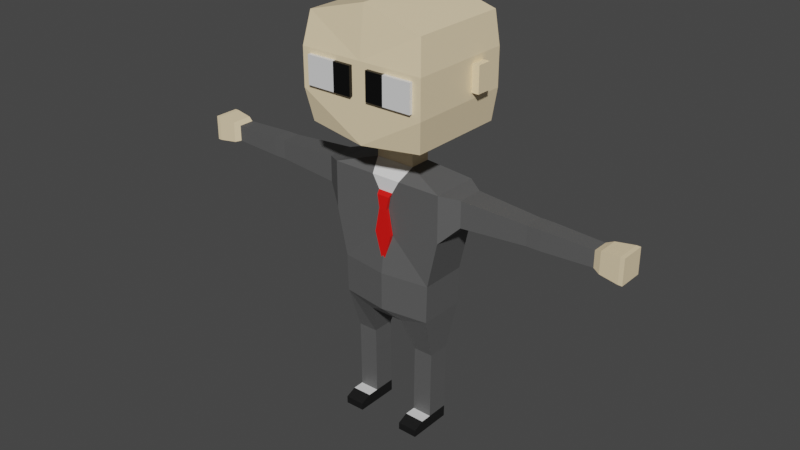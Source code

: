 # Source: businessManners.blend  (saved by Blender 2.92.15; exported with 4.5.12 LTS)
import bpy
from mathutils import Matrix  # noqa: F401  (used for matrix-valued properties, if any)

bpy.ops.wm.read_factory_settings(use_empty=True)
scene = bpy.context.scene
scene.name = 'Scene'

# ---- collections
col_collection = bpy.data.collections.new('Collection'); scene.collection.children.link(col_collection)

# ---- images (referenced by path relative to the original .blend; pixels are not part of the script)
import os
ASSET_DIR = os.environ.get("B2B_ASSET_DIR", "")  # directory of the original .blend (textures are referenced by path, not embedded)
HERE = os.path.dirname(os.path.abspath(__file__))  # packed textures are extracted next to this script under _unpacked/

def load_image(name, relpath, width, height, colorspace="sRGB"):
    """Load a texture the original file referenced (path relative to the .blend, or extracted next to this script)."""
    p = next((c for c in (os.path.join(HERE, relpath), os.path.join(ASSET_DIR, relpath)) if relpath and os.path.exists(c)), "")
    if p:
        img = bpy.data.images.load(p, check_existing=True)
        img.name = name
    else:  # same state as the original file: an image datablock whose file is absent (Cycles renders it pink)
        img = bpy.data.images.new(name, width, height)
        img.source = "FILE"
        img.filepath = "//" + (relpath or name)
    img.colorspace_settings.name = colorspace
    return img
img_v_dgozgn_png = load_image('V_DgoZGn.png', 'V_DgoZGn.png', 1024, 1024, 'sRGB')
img_ggnuw75t_png = load_image('gGnuw75t.png', 'gGnuw75t.png', 1024, 1024, 'sRGB')

# ---- materials (node trees are filled in below, after node groups)
mat_material = bpy.data.materials.new('Material')
mat_material.alpha_threshold = 0.0
mat_material.use_transparent_shadow = False
mat_material.line_color = (0.0, 0.0, 0.0, 1.0)
mat_material_002 = bpy.data.materials.new('Material.002')
mat_material_002.use_transparent_shadow = False
mat_material_003 = bpy.data.materials.new('Material.003')
mat_material_003.use_transparent_shadow = False
mat_material_004 = bpy.data.materials.new('Material.004')
mat_material_004.use_transparent_shadow = False
mat_material_005 = bpy.data.materials.new('Material.005')
mat_material_005.use_transparent_shadow = False
mat_material_006 = bpy.data.materials.new('Material.006')
mat_material_006.use_transparent_shadow = False
mat_material_001 = bpy.data.materials.new('Material.001')
mat_material_001.use_transparent_shadow = False

# ---- material node trees
mat_material.use_nodes = True; mat_material.node_tree.nodes.clear()
_N = mat_material.node_tree.nodes; _L = mat_material.node_tree.links
n0 = _N.new('ShaderNodeOutputMaterial'); n0.name = 'Material Output'; n0.location = (300, 300)
n1 = _N.new('ShaderNodeTexImage'); n1.name = 'Image Texture'; n1.location = (-825, 165)
n1.image = img_v_dgozgn_png
n2 = _N.new('ShaderNodeTexImage'); n2.name = 'Image Texture.001'; n2.location = (-361, 166)
n2.image = img_ggnuw75t_png
n3 = _N.new('ShaderNodeBsdfPrincipled'); n3.name = 'Principled BSDF'; n3.location = (10, 300)
n3.distribution = 'GGX'
n3.subsurface_method = 'BURLEY'
n3.inputs[2].default_value = 0.4
n3.inputs[3].default_value = 1.45
n3.inputs[27].default_value = (0.0, 0.0, 0.0, 1.0)
n3.inputs[28].default_value = 1.0
_L.new(n3.outputs[0], n0.inputs[0])
n0.is_active_output = True
mat_material_002.use_nodes = True; mat_material_002.node_tree.nodes.clear()
_N = mat_material_002.node_tree.nodes; _L = mat_material_002.node_tree.links
n0 = _N.new('ShaderNodeBsdfPrincipled'); n0.name = 'Principled BSDF'; n0.location = (10, 300)
n0.distribution = 'GGX'
n0.subsurface_method = 'BURLEY'
n0.inputs[0].default_value = (0.0, 0.0, 0.0, 1.0)
n0.inputs[3].default_value = 1.45
n0.inputs[27].default_value = (0.0, 0.0, 0.0, 1.0)
n0.inputs[28].default_value = 1.0
n1 = _N.new('ShaderNodeOutputMaterial'); n1.name = 'Material Output'; n1.location = (300, 300)
_L.new(n0.outputs[0], n1.inputs[0])
n1.is_active_output = True
mat_material_003.use_nodes = True; mat_material_003.node_tree.nodes.clear()
_N = mat_material_003.node_tree.nodes; _L = mat_material_003.node_tree.links
n0 = _N.new('ShaderNodeBsdfPrincipled'); n0.name = 'Principled BSDF'; n0.location = (10, 300)
n0.distribution = 'GGX'
n0.subsurface_method = 'BURLEY'
n0.inputs[0].default_value = (0.9114, 0.7342, 0.4684, 1.0)
n0.inputs[3].default_value = 1.45
n0.inputs[27].default_value = (0.0, 0.0, 0.0, 1.0)
n0.inputs[28].default_value = 1.0
n1 = _N.new('ShaderNodeOutputMaterial'); n1.name = 'Material Output'; n1.location = (300, 300)
_L.new(n0.outputs[0], n1.inputs[0])
n1.is_active_output = True
mat_material_004.use_nodes = True; mat_material_004.node_tree.nodes.clear()
_N = mat_material_004.node_tree.nodes; _L = mat_material_004.node_tree.links
n0 = _N.new('ShaderNodeBsdfPrincipled'); n0.name = 'Principled BSDF'; n0.location = (10, 300)
n0.distribution = 'GGX'
n0.subsurface_method = 'BURLEY'
n0.inputs[3].default_value = 1.45
n0.inputs[27].default_value = (0.0, 0.0, 0.0, 1.0)
n0.inputs[28].default_value = 1.0
n1 = _N.new('ShaderNodeOutputMaterial'); n1.name = 'Material Output'; n1.location = (300, 300)
_L.new(n0.outputs[0], n1.inputs[0])
n1.is_active_output = True
mat_material_005.use_nodes = True; mat_material_005.node_tree.nodes.clear()
_N = mat_material_005.node_tree.nodes; _L = mat_material_005.node_tree.links
n0 = _N.new('ShaderNodeBsdfPrincipled'); n0.name = 'Principled BSDF'; n0.location = (10, 300)
n0.distribution = 'GGX'
n0.subsurface_method = 'BURLEY'
n0.inputs[0].default_value = (0.1025, 0.1025, 0.1025, 1.0)
n0.inputs[3].default_value = 1.45
n0.inputs[27].default_value = (0.0, 0.0, 0.0, 1.0)
n0.inputs[28].default_value = 1.0
n1 = _N.new('ShaderNodeOutputMaterial'); n1.name = 'Material Output'; n1.location = (300, 300)
_L.new(n0.outputs[0], n1.inputs[0])
n1.is_active_output = True
mat_material_006.use_nodes = True; mat_material_006.node_tree.nodes.clear()
_N = mat_material_006.node_tree.nodes; _L = mat_material_006.node_tree.links
n0 = _N.new('ShaderNodeBsdfPrincipled'); n0.name = 'Principled BSDF'; n0.location = (10, 300)
n0.distribution = 'GGX'
n0.subsurface_method = 'BURLEY'
n0.inputs[0].default_value = (0.007194, 0.007194, 0.007194, 1.0)
n0.inputs[3].default_value = 1.45
n0.inputs[27].default_value = (0.0, 0.0, 0.0, 1.0)
n0.inputs[28].default_value = 1.0
n1 = _N.new('ShaderNodeOutputMaterial'); n1.name = 'Material Output'; n1.location = (300, 300)
_L.new(n0.outputs[0], n1.inputs[0])
n1.is_active_output = True
mat_material_001.use_nodes = True; mat_material_001.node_tree.nodes.clear()
_N = mat_material_001.node_tree.nodes; _L = mat_material_001.node_tree.links
n0 = _N.new('ShaderNodeBsdfPrincipled'); n0.name = 'Principled BSDF'; n0.location = (10, 300)
n0.distribution = 'GGX'
n0.subsurface_method = 'BURLEY'
n0.inputs[0].default_value = (0.8, 0.006106, 0.003758, 1.0)
n0.inputs[3].default_value = 1.45
n0.inputs[27].default_value = (0.0, 0.0, 0.0, 1.0)
n0.inputs[28].default_value = 1.0
n1 = _N.new('ShaderNodeOutputMaterial'); n1.name = 'Material Output'; n1.location = (300, 300)
_L.new(n0.outputs[0], n1.inputs[0])
n1.is_active_output = True

# ---- world
world_world = bpy.data.worlds.new('World'); scene.world = world_world
world_world.use_nodes = True; world_world.node_tree.nodes.clear()
_N = world_world.node_tree.nodes; _L = world_world.node_tree.links
n0 = _N.new('ShaderNodeOutputWorld'); n0.name = 'World Output'; n0.location = (300, 300)
n1 = _N.new('ShaderNodeBackground'); n1.name = 'Background'; n1.location = (10, 300)
n1.inputs[0].default_value = (0.05088, 0.05088, 0.05088, 1.0)
_L.new(n1.outputs[0], n0.inputs[0])
n0.is_active_output = True
world_world.color = (0.05088, 0.05088, 0.05088)
world_world.use_sun_shadow = False
world_world.sun_shadow_jitter_overblur = 0.0

# ---- meshes
me_cube = bpy.data.meshes.new('Cube')
me_cube.from_pydata([(0.2005, 0.08148, 0.8814), (0.05988, 0.08148, 0.3994), (0.2005, -0.08148, 0.8814), (0.05988, -0.08148, 0.3994), (0.0, 0.08148, 0.3994), (0.0, -0.08148, 0.8814), (0.0, -0.08148, 0.3994), (0.0, 0.1003, 0.8814), (0.2005, 0.08148, 0.7208), (0.1649, 0.08148, 0.5601), (0.2005, -0.08148, 0.7208), (0.1649, -0.08148, 0.5601), (0.0, -0.08148, 0.7208), (0.0, -0.1046, 0.5601), (0.0, 0.08148, 0.7208), (0.0, 0.08148, 0.5601), (0.1621, 0.08148, 0.4297), (0.1621, -0.08148, 0.4297), (0.0, -0.1046, 0.4297), (0.0, 0.08148, 0.4297), (0.1522, 0.03867, 0.2817), (0.08395, 0.03867, 0.2823), (0.1522, -0.03867, 0.2817), (0.08395, -0.03867, 0.2823), (0.1509, 0.03867, 0.2162), (0.08259, 0.03867, 0.2169), (0.1509, -0.03867, 0.2162), (0.08259, -0.03867, 0.2169), (0.1506, 0.03867, 0.1901), (0.08235, 0.03867, 0.1907), (0.1506, -0.03867, 0.1901), (0.08235, -0.03867, 0.1907), (0.1504, 0.03867, 0.162), (0.08208, 0.03867, 0.1627), (0.1504, -0.03867, 0.162), (0.08208, -0.03867, 0.1627), (0.1495, 0.03867, 0.04204), (0.08117, 0.03867, 0.04268), (0.1495, -0.03867, 0.04204), (0.08117, -0.03867, 0.04268), (0.1491, 0.03867, 0.001099), (0.08079, 0.03867, 0.001741), (0.1491, -0.03867, 0.001099), (0.08079, -0.03867, 0.001741), (0.1495, -0.07874, 0.04204), (0.08117, -0.07874, 0.04268), (0.1491, -0.07874, 0.001099), (0.08079, -0.07874, 0.001741), (0.1495, -0.1159, 0.02611), (0.08117, -0.1159, 0.02675), (0.1491, -0.1159, 0.001099), (0.08079, -0.1159, 0.001741), (0.2584, 0.04559, 0.8704), (0.2584, -0.04559, 0.8704), (0.2584, 0.04559, 0.7804), (0.2584, -0.04559, 0.7804), (0.4823, 0.0334, 0.8583), (0.4823, -0.0334, 0.8583), (0.4823, 0.0334, 0.7925), (0.4823, -0.0334, 0.7925), (0.5069, 0.0334, 0.8583), (0.5069, -0.0334, 0.8583), (0.5069, 0.0334, 0.7925), (0.5069, -0.0334, 0.7925), (0.5271, 0.0334, 0.8583), (0.5271, -0.0334, 0.8583), (0.5271, 0.0334, 0.7925), (0.5271, -0.0334, 0.7925), (0.6991, 0.02784, 0.8529), (0.6991, -0.02784, 0.8529), (0.6991, 0.02784, 0.7979), (0.6991, -0.02784, 0.7979), (0.722, 0.03634, 0.8612), (0.722, -0.03634, 0.8612), (0.722, 0.03634, 0.7896), (0.722, -0.03634, 0.7896), (0.7846, 0.0432, 0.868), (0.7846, -0.0432, 0.868), (0.7846, 0.0432, 0.7828), (0.7846, -0.0432, 0.7828), (0.06823, 0.03667, 0.9205), (0.06823, -0.03667, 0.9205), (0.0, 0.03667, 0.9205), (0.0, -0.03667, 0.9205), (0.06823, 0.03667, 0.9789), (0.06823, -0.03667, 0.9789), (0.0, 0.03667, 0.9789), (0.0, -0.03667, 0.9789), (0.2037, 0.1704, 1.042), (0.2037, -0.1704, 1.042), (0.0, 0.1704, 1.042), (0.0, -0.1901, 1.022), (0.2037, 0.1704, 1.386), (0.2037, -0.1704, 1.386), (0.0, 0.1744, 1.441), (0.0, -0.1704, 1.442), (0.0, 0.1744, 1.15), (0.0, 0.1744, 1.278), (0.2199, -0.1901, 1.15), (0.2199, -0.1901, 1.278), (0.0, -0.1901, 1.278), (0.0, -0.1901, 1.15), (0.2199, 0.1744, 1.15), (0.2199, 0.1744, 1.278), (0.7986, 0.0432, 0.868), (0.7986, -0.0432, 0.868), (0.7986, 0.0432, 0.7828), (0.7986, -0.0432, 0.7828), (0.2199, 0.04268, 1.17), (0.2199, 0.04268, 1.258), (0.2199, 0.09311, 1.17), (0.2199, 0.09311, 1.258), (0.2447, 0.04268, 1.17), (0.2447, 0.04268, 1.258), (0.2447, 0.09311, 1.17), (0.2447, 0.09311, 1.258), (0.1903, -0.1901, 1.167), (0.1903, -0.1901, 1.261), (0.02962, -0.1901, 1.261), (0.02962, -0.1901, 1.167), (0.09196, -0.1901, 1.167), (0.09196, -0.1901, 1.261), (0.1903, -0.2016, 1.167), (0.1903, -0.2016, 1.261), (0.02962, -0.2016, 1.167), (0.02962, -0.2016, 1.261), (0.09196, -0.2016, 1.167), (0.09196, -0.2016, 1.261), (0.05104, -0.08148, 0.8814), (0.0, -0.08148, 0.7921)], [], [(4, 1, 3, 6), (0, 2, 53, 52), (14, 7, 0, 8), (0, 7, 82, 80), (10, 2, 128, 129, 12), (17, 11, 13, 18), (11, 10, 12, 13), (19, 15, 9, 16), (15, 14, 8, 9), (16, 9, 11, 17), (9, 8, 10, 11), (1, 16, 20, 21), (4, 19, 16, 1), (3, 17, 18, 6), (23, 21, 25, 27), (3, 1, 21, 23), (17, 3, 23, 22), (16, 17, 22, 20), (24, 26, 30, 28), (21, 20, 24, 25), (20, 22, 26, 24), (22, 23, 27, 26), (30, 31, 35, 34), (26, 27, 31, 30), (27, 25, 29, 31), (25, 24, 28, 29), (35, 33, 37, 39), (31, 29, 33, 35), (29, 28, 32, 33), (28, 30, 34, 32), (36, 38, 42, 40), (33, 32, 36, 37), (32, 34, 38, 36), (34, 35, 39, 38), (41, 40, 42, 43), (39, 43, 47, 45), (39, 37, 41, 43), (37, 36, 40, 41), (46, 44, 48, 50), (38, 39, 45, 44), (42, 38, 44, 46), (43, 42, 46, 47), (48, 49, 51, 50), (44, 45, 49, 48), (45, 47, 51, 49), (47, 46, 50, 51), (53, 55, 59, 57), (2, 10, 55, 53), (10, 8, 54, 55), (8, 0, 52, 54), (56, 57, 61, 60), (52, 53, 57, 56), (55, 54, 58, 59), (54, 52, 56, 58), (63, 62, 66, 67), (59, 58, 62, 63), (58, 56, 60, 62), (57, 59, 63, 61), (65, 67, 71, 69), (62, 60, 64, 66), (61, 63, 67, 65), (60, 61, 65, 64), (71, 70, 74, 75), (64, 65, 69, 68), (67, 66, 70, 71), (66, 64, 68, 70), (74, 72, 76, 78), (70, 68, 72, 74), (69, 71, 75, 73), (68, 69, 73, 72), (77, 79, 107, 105), (73, 75, 79, 77), (72, 73, 77, 76), (75, 74, 78, 79), (80, 82, 86, 84), (2, 0, 80, 81), (5, 128, 81, 83), (84, 86, 90, 88), (83, 81, 85, 87), (81, 80, 84, 85), (100, 99, 93, 95), (85, 84, 88, 89), (87, 85, 89, 91), (92, 94, 95, 93), (99, 103, 92, 93), (103, 97, 94, 92), (88, 90, 96, 102), (102, 96, 97, 103), (89, 88, 102, 98), (98, 102, 103, 99), (91, 89, 98, 101), (101, 98, 99, 100), (106, 104, 105, 107), (76, 77, 105, 104), (79, 78, 106, 107), (78, 76, 104, 106), (108, 109, 111, 110), (112, 114, 115, 113), (108, 110, 114, 112), (109, 108, 112, 113), (111, 109, 113, 115), (110, 111, 115, 114), (120, 121, 117, 116), (119, 118, 121, 120), (126, 122, 123, 127), (124, 126, 127, 125), (118, 119, 124, 125), (120, 116, 122, 126), (119, 120, 126, 124), (116, 117, 123, 122), (117, 121, 127, 123), (121, 118, 125, 127), (81, 128, 2), (129, 128, 5)])
me_cube.polygons.foreach_set('material_index', [0, 4, 4, 4, 4, 4, 4, 4, 4, 4, 4, 4, 4, 4, 4, 4, 4, 4, 4, 4, 4, 4, 4, 4, 4, 4, 4, 4, 4, 4, 5, 4, 4, 4, 5, 5, 5, 5, 5, 0, 5, 5, 5, 5, 5, 5, 4, 4, 4, 4, 4, 4, 4, 4, 4, 4, 4, 4, 4, 4, 4, 4, 2, 4, 4, 4, 2, 2, 2, 2, 2, 2, 2, 2, 2, 4, 0, 2, 2, 2, 2, 2, 2, 2, 2, 2, 2, 2, 2, 2, 2, 2, 2, 2, 2, 2, 2, 2, 2, 2, 2, 2, 2, 2, 3, 1, 1, 3, 1, 3, 3, 1, 4, 0])
_uv = me_cube.uv_layers.new(name='UVMap')
_uv.uv.foreach_set('vector', [0.8318, 0.9417, 0.8318, 0.9417, 0.8318, 0.9417, 0.8318, 0.9417, 0.8105, 0.9336, 0.8105, 0.9336, 0.8105, 0.9336, 0.8105, 0.9336, 0.8105, 0.9336, 0.8105, 0.9336, 0.8105, 0.9336, 0.8105, 0.9336, 0.8105, 0.9336, 0.8105, 0.9336, 0.8105, 0.9336, 0.8105, 0.9336, 0.8105, 0.9336, 0.8105, 0.9336, 0.8105, 0.9336, 0.8105, 0.9336, 0.8105, 0.9336, 0.8105, 0.9336, 0.8105, 0.9336, 0.8105, 0.9336, 0.8105, 0.9336, 0.8105, 0.9336, 0.8105, 0.9336, 0.8105, 0.9336, 0.8105, 0.9336, 0.8105, 0.9336, 0.8105, 0.9336, 0.8105, 0.9336, 0.8105, 0.9336, 0.8105, 0.9336, 0.8105, 0.9336, 0.8105, 0.9336, 0.8105, 0.9336, 0.8105, 0.9336, 0.8105, 0.9336, 0.8105, 0.9336, 0.8105, 0.9336, 0.8105, 0.9336, 0.8105, 0.9336, 0.8105, 0.9336, 0.8105, 0.9336, 0.8318, 0.9417, 0.8318, 0.9417, 0.8318, 0.9417, 0.8318, 0.9417, 0.8318, 0.9417, 0.8318, 0.9417, 0.8318, 0.9417, 0.8318, 0.9417, 0.8318, 0.9417, 0.8318, 0.9417, 0.8318, 0.9417, 0.8318, 0.9417, 0.8318, 0.9417, 0.8318, 0.9417, 0.8318, 0.9417, 0.8318, 0.9417, 0.8318, 0.9417, 0.8318, 0.9417, 0.8318, 0.9417, 0.8318, 0.9417, 0.8318, 0.9417, 0.8318, 0.9417, 0.8318, 0.9417, 0.8318, 0.9417, 0.8318, 0.9417, 0.8318, 0.9417, 0.8318, 0.9417, 0.8318, 0.9417, 0.8318, 0.9417, 0.8318, 0.9417, 0.8318, 0.9417, 0.8318, 0.9417, 0.8318, 0.9417, 0.8318, 0.9417, 0.8318, 0.9417, 0.8318, 0.9417, 0.8318, 0.9417, 0.8318, 0.9417, 0.8318, 0.9417, 0.8318, 0.9417, 0.8318, 0.9417, 0.8318, 0.9417, 0.8318, 0.9417, 0.8318, 0.9417, 0.8318, 0.9417, 0.8318, 0.9417, 0.8318, 0.9417, 0.8318, 0.9417, 0.8318, 0.9417, 0.8318, 0.9417, 0.8318, 0.9417, 0.8318, 0.9417, 0.8318, 0.9417, 0.8318, 0.9417, 0.8318, 0.9417, 0.8318, 0.9417, 0.8318, 0.9417, 0.8318, 0.9417, 0.8318, 0.9417, 0.8318, 0.9417, 0.8318, 0.9417, 0.8318, 0.9417, 0.8318, 0.9417, 0.8318, 0.9417, 0.8318, 0.9417, 0.8318, 0.9417, 0.8318, 0.9417, 0.8318, 0.9417, 0.8318, 0.9417, 0.8318, 0.9417, 0.8318, 0.9417, 0.8318, 0.9417, 0.8318, 0.9417, 0.8318, 0.9417, 0.8318, 0.9417, 0.8318, 0.9417, 0.457, 0.01758, 0.457, 0.01758, 0.457, 0.01758, 0.457, 0.01758, 0.8318, 0.9417, 0.8318, 0.9417, 0.8318, 0.9417, 0.8318, 0.9417, 0.8318, 0.9417, 0.8318, 0.9417, 0.8318, 0.9417, 0.8318, 0.9417, 0.8318, 0.9417, 0.8318, 0.9417, 0.8318, 0.9417, 0.8318, 0.9417, 0.457, 0.01758, 0.457, 0.01758, 0.457, 0.01758, 0.457, 0.01758, 0.457, 0.01758, 0.457, 0.01758, 0.457, 0.01758, 0.457, 0.01758, 0.457, 0.01758, 0.457, 0.01758, 0.457, 0.01758, 0.457, 0.01758, 0.457, 0.01758, 0.457, 0.01758, 0.457, 0.01758, 0.457, 0.01758, 0.457, 0.01758, 0.457, 0.01758, 0.457, 0.01758, 0.457, 0.01758, 0.4805, 0.0625, 0.4805, 0.0625, 0.4805, 0.0625, 0.4805, 0.0625, 0.457, 0.01758, 0.457, 0.01758, 0.457, 0.01758, 0.457, 0.01758, 0.457, 0.01758, 0.457, 0.01758, 0.457, 0.01758, 0.457, 0.01758, 0.457, 0.01758, 0.457, 0.01758, 0.457, 0.01758, 0.457, 0.01758, 0.457, 0.01758, 0.457, 0.01758, 0.457, 0.01758, 0.457, 0.01758, 0.457, 0.01758, 0.457, 0.01758, 0.457, 0.01758, 0.457, 0.01758, 0.457, 0.01758, 0.457, 0.01758, 0.457, 0.01758, 0.457, 0.01758, 0.8105, 0.9336, 0.8105, 0.9336, 0.8105, 0.9336, 0.8105, 0.9336, 0.8105, 0.9336, 0.8105, 0.9336, 0.8105, 0.9336, 0.8105, 0.9336, 0.8586, 0.9452, 0.8586, 0.9452, 0.8586, 0.9452, 0.8586, 0.9452, 0.8105, 0.9336, 0.8105, 0.9336, 0.8105, 0.9336, 0.8105, 0.9336, 0.8105, 0.9336, 0.8105, 0.9336, 0.8105, 0.9336, 0.8105, 0.9336, 0.8105, 0.9336, 0.8105, 0.9336, 0.8105, 0.9336, 0.8105, 0.9336, 0.8105, 0.9336, 0.8105, 0.9336, 0.8105, 0.9336, 0.8105, 0.9336, 0.8105, 0.9336, 0.8105, 0.9336, 0.8105, 0.9336, 0.8105, 0.9336, 0.8105, 0.9336, 0.8105, 0.9336, 0.8105, 0.9336, 0.8105, 0.9336, 0.8105, 0.9336, 0.8105, 0.9336, 0.8105, 0.9336, 0.8105, 0.9336, 0.8105, 0.9336, 0.8105, 0.9336, 0.8105, 0.9336, 0.8105, 0.9336, 0.8105, 0.9336, 0.8105, 0.9336, 0.8105, 0.9336, 0.8105, 0.9336, 0.8105, 0.9336, 0.8105, 0.9336, 0.8105, 0.9336, 0.8105, 0.9336, 0.8105, 0.9336, 0.8105, 0.9336, 0.8105, 0.9336, 0.8105, 0.9336, 0.8105, 0.9336, 0.8105, 0.9336, 0.8105, 0.9336, 0.8105, 0.9336, 0.8105, 0.9336, 0.8105, 0.9336, 0.8105, 0.9336, 0.8105, 0.9336, 0.5996, 0.0957, 0.5996, 0.0957, 0.5996, 0.0957, 0.5996, 0.0957, 0.8105, 0.9336, 0.8105, 0.9336, 0.8105, 0.9336, 0.8105, 0.9336, 0.8105, 0.9336, 0.8105, 0.9336, 0.8105, 0.9336, 0.8105, 0.9336, 0.8105, 0.9336, 0.8105, 0.9336, 0.8105, 0.9336, 0.8105, 0.9336, 0.5996, 0.0957, 0.5996, 0.0957, 0.5996, 0.0957, 0.5996, 0.0957, 0.5996, 0.0957, 0.5996, 0.0957, 0.5996, 0.0957, 0.5996, 0.0957, 0.5996, 0.0957, 0.5996, 0.0957, 0.5996, 0.0957, 0.5996, 0.0957, 0.5996, 0.0957, 0.5996, 0.0957, 0.5996, 0.0957, 0.5996, 0.0957, 0.5996, 0.0957, 0.5996, 0.0957, 0.5996, 0.0957, 0.5996, 0.0957, 0.5996, 0.0957, 0.5996, 0.0957, 0.5996, 0.0957, 0.5996, 0.0957, 0.5996, 0.0957, 0.5996, 0.0957, 0.5996, 0.0957, 0.5996, 0.0957, 0.5996, 0.0957, 0.5996, 0.0957, 0.5996, 0.0957, 0.5996, 0.0957, 0.5996, 0.0957, 0.5996, 0.0957, 0.5996, 0.0957, 0.5996, 0.0957, 0.8105, 0.9336, 0.8105, 0.9336, 0.8105, 0.9336, 0.8105, 0.9336, 0.4819, 0.9258, 0.4819, 0.9258, 0.4819, 0.9258, 0.4819, 0.9258, 0.5996, 0.0957, 0.5996, 0.0957, 0.5996, 0.0957, 0.5996, 0.0957, 0.5996, 0.0957, 0.5996, 0.0957, 0.5996, 0.0957, 0.5996, 0.0957, 0.5996, 0.0957, 0.5996, 0.0957, 0.5996, 0.0957, 0.5996, 0.0957, 0.5996, 0.0957, 0.5996, 0.0957, 0.5996, 0.0957, 0.5996, 0.0957, 0.5996, 0.0957, 0.5996, 0.0957, 0.5996, 0.0957, 0.5996, 0.0957, 0.5996, 0.0957, 0.5996, 0.0957, 0.5996, 0.0957, 0.5996, 0.0957, 0.5996, 0.0957, 0.5996, 0.0957, 0.5996, 0.0957, 0.5996, 0.0957, 0.5996, 0.0957, 0.5996, 0.0957, 0.5996, 0.0957, 0.5996, 0.0957, 0.5996, 0.0957, 0.5996, 0.0957, 0.5996, 0.0957, 0.5996, 0.0957, 0.5996, 0.0957, 0.5996, 0.0957, 0.5996, 0.0957, 0.5996, 0.0957, 0.5996, 0.0957, 0.5996, 0.0957, 0.5996, 0.0957, 0.5996, 0.0957, 0.5996, 0.0957, 0.5996, 0.0957, 0.5996, 0.0957, 0.5996, 0.0957, 0.5996, 0.0957, 0.5996, 0.0957, 0.5996, 0.0957, 0.5996, 0.0957, 0.5996, 0.0957, 0.5996, 0.0957, 0.5996, 0.0957, 0.5996, 0.0957, 0.5996, 0.0957, 0.5996, 0.0957, 0.5996, 0.0957, 0.5996, 0.0957, 0.5996, 0.0957, 0.5996, 0.0957, 0.5996, 0.0957, 0.5996, 0.0957, 0.5996, 0.0957, 0.5996, 0.0957, 0.5996, 0.0957, 0.5996, 0.0957, 0.5996, 0.0957, 0.5996, 0.0957, 0.5996, 0.0957, 0.5996, 0.0957, 0.5996, 0.0957, 0.5996, 0.0957, 0.5996, 0.0957, 0.5996, 0.0957, 0.5996, 0.0957, 0.5996, 0.0957, 0.5996, 0.0957, 0.5996, 0.0957, 0.5996, 0.0957, 0.5996, 0.0957, 0.5996, 0.0957, 0.5996, 0.0957, 0.5996, 0.0957, 0.5996, 0.0957, 0.5996, 0.0957, 0.5996, 0.0957, 0.5996, 0.0957, 0.5996, 0.0957, 0.5996, 0.0957, 0.5996, 0.0957, 0.5996, 0.0957, 0.5996, 0.0957, 0.5996, 0.0957, 0.5996, 0.0957, 0.5996, 0.0957, 0.5996, 0.0957, 0.5996, 0.0957, 0.5996, 0.0957, 0.05859, 0.9375, 0.05859, 0.9375, 0.05859, 0.9375, 0.05859, 0.9375, 0.9492, 0.9375, 0.9492, 0.9375, 0.9492, 0.9375, 0.9492, 0.9375, 0.05859, 0.9375, 0.05859, 0.9375, 0.05859, 0.9375, 0.05859, 0.9375, 0.9492, 0.9375, 0.9492, 0.9375, 0.9492, 0.9375, 0.9492, 0.9375, 0.9492, 0.9375, 0.9492, 0.9375, 0.9492, 0.9375, 0.9492, 0.9375, 0.05859, 0.9375, 0.05859, 0.9375, 0.05859, 0.9375, 0.05859, 0.9375, 0.9492, 0.9375, 0.9492, 0.9375, 0.9492, 0.9375, 0.9492, 0.9375, 0.05859, 0.9375, 0.05859, 0.9375, 0.05859, 0.9375, 0.05859, 0.9375, 0.05859, 0.9375, 0.05859, 0.9375, 0.05859, 0.9375, 0.05859, 0.9375, 0.9492, 0.9375, 0.9492, 0.9375, 0.9492, 0.9375, 0.9492, 0.9375, 0.8105, 0.9336, 0.8105, 0.9336, 0.8105, 0.9336, 0.4819, 0.9258, 0.4819, 0.9258, 0.4819, 0.9258])
me_cube.materials.append(mat_material)
me_cube.materials.append(mat_material_002)
me_cube.materials.append(mat_material_003)
me_cube.materials.append(mat_material_004)
me_cube.materials.append(mat_material_005)
me_cube.materials.append(mat_material_006)
me_cube.use_remesh_preserve_volume = False
me_cube.use_remesh_preserve_attributes = False
me_cube.use_mirror_vertex_groups = False
me_cube.update()
me_cube_001 = bpy.data.meshes.new('Cube.001')
me_cube_001.from_pydata([(-0.3529, -0.3743, -0.3891), (-0.3631, -5.007, 1.451), (-0.3529, 1.626, -0.3891), (-0.3631, -4.281, 1.451), (0.3529, -0.3743, -0.3891), (0.3631, -5.007, 1.451), (0.3529, 1.626, -0.3891), (0.3631, -4.281, 1.451), (-0.1623, -0.3743, 0.6109), (-0.1623, 1.626, 0.6109), (0.1623, 1.626, 0.6109), (0.1623, -0.3743, 0.6109), (-0.2627, -0.05586, 1.111), (-0.2627, 1.307, 1.111), (0.2627, 1.307, 1.111), (0.2627, -0.05586, 1.111), (-0.0704, 1.626, -1.407), (-0.0704, -0.3743, -1.407), (0.0704, 1.626, -1.407), (0.0704, -0.3743, -1.407)], [], [(12, 1, 3, 13), (13, 3, 7, 14), (14, 7, 5, 15), (15, 5, 1, 12), (2, 6, 18, 16), (7, 3, 1, 5), (4, 11, 8, 0), (6, 10, 11, 4), (2, 9, 10, 6), (0, 8, 9, 2), (11, 15, 12, 8), (10, 14, 15, 11), (9, 13, 14, 10), (8, 12, 13, 9), (16, 18, 19, 17), (0, 2, 16, 17), (6, 4, 19, 18), (4, 0, 17, 19)])
_uv = me_cube_001.uv_layers.new(name='UVMap')
_uv.uv.foreach_set('vector', [0.5625, 0.0, 0.625, 0.0, 0.625, 0.25, 0.5625, 0.25, 0.5625, 0.25, 0.625, 0.25, 0.625, 0.5, 0.5625, 0.5, 0.5625, 0.5, 0.625, 0.5, 0.625, 0.75, 0.5625, 0.75, 0.5625, 0.75, 0.625, 0.75, 0.625, 1.0, 0.5625, 1.0, 0.375, 0.25, 0.375, 0.5, 0.375, 0.5, 0.375, 0.25, 0.625, 0.5, 0.875, 0.5, 0.875, 0.75, 0.625, 0.75, 0.375, 0.75, 0.5, 0.75, 0.5, 1.0, 0.375, 1.0, 0.375, 0.5, 0.5, 0.5, 0.5, 0.75, 0.375, 0.75, 0.375, 0.25, 0.5, 0.25, 0.5, 0.5, 0.375, 0.5, 0.375, 0.0, 0.5, 0.0, 0.5, 0.25, 0.375, 0.25, 0.5, 0.75, 0.5625, 0.75, 0.5625, 1.0, 0.5, 1.0, 0.5, 0.5, 0.5625, 0.5, 0.5625, 0.75, 0.5, 0.75, 0.5, 0.25, 0.5625, 0.25, 0.5625, 0.5, 0.5, 0.5, 0.5, 0.0, 0.5625, 0.0, 0.5625, 0.25, 0.5, 0.25, 0.125, 0.5, 0.375, 0.5, 0.375, 0.75, 0.125, 0.75, 0.375, 0.0, 0.375, 0.25, 0.375, 0.25, 0.375, 0.0, 0.375, 0.5, 0.375, 0.75, 0.375, 0.75, 0.375, 0.5, 0.375, 0.75, 0.375, 1.0, 0.375, 1.0, 0.375, 0.75])
me_cube_001.materials.append(mat_material_001)
me_cube_001.use_remesh_fix_poles = True
me_cube_001.use_remesh_preserve_attributes = False
me_cube_001.use_mirror_vertex_groups = False
me_cube_001.update()
arm_armature = bpy.data.armatures.new('Armature')  # bones are not reproduced

# ---- objects
ob_human = bpy.data.objects.new('Human', me_cube)
ob_armature = bpy.data.objects.new('Armature', arm_armature)
ob_cube = bpy.data.objects.new('Cube', me_cube_001)

# ---- transforms, parenting, visibility, modifiers, constraints
ob_human.parent = ob_armature
ob_human.location = (0.0, 0.0, 0.0)
ob_human.lock_rotations_4d = False
ob_human.empty_display_type = 'ARROWS'
ob_human.lineart.crease_threshold = 0.0
_vg = ob_human.vertex_groups.new(name='Root')
for _i, _w in zip([1, 3, 4, 6, 13, 15, 18, 19], [0.2592, 0.1966, 0.5726, 0.5135, 0.0911, 0.07572, 0.5248, 0.6438]): _vg.add([_i], _w, 'REPLACE')
_vg = ob_human.vertex_groups.new(name='Spine1')
for _i, _w in zip([1, 3, 4, 6, 8, 9, 10, 11, 12, 13, 14, 15, 16, 17, 18, 19, 129], [0.05188, 0.05752, 0.07875, 0.08413, 0.06056, 0.5957, 0.06489, 0.5962, 0.0643, 0.6872, 0.07838, 0.7692, 0.06918, 0.07033, 0.1681, 0.1286, 0.02859]): _vg.add([_i], _w, 'REPLACE')
_vg = ob_human.vertex_groups.new(name='Spine2')
for _i, _w in zip([5, 7, 8, 9, 10, 11, 12, 13, 14, 15, 18, 80, 81, 82, 83, 86, 128, 129], [0.7349, 0.7042, 0.06538, 0.01229, 0.06577, 0.03754, 0.844, 0.1233, 0.828, 0.09725, 0.009185, 0.06972, 0.05823, 0.3297, 0.101, 0.01286, 0.5479, 0.7834]): _vg.add([_i], _w, 'REPLACE')
_vg = ob_human.vertex_groups.new(name='Head')
for _i, _w in zip([5, 80, 81, 82, 83, 84, 85, 86, 87, 88, 89, 90, 91, 92, 93, 94, 95, 96, 97, 98, 99, 100, 101, 102, 103, 108, 109, 110, 111, 112, 113, 114, 115, 116, 117, 118, 119, 120, 121, 122, 123, 124, 125, 126, 127, 128, 129], [0.1148, 0.06527, 0.1134, 0.02448, 0.7972, 0.8742, 0.9098, 0.8973, 0.9733, 0.9669, 0.9717, 0.9673, 0.9873, 0.9963, 0.9968, 0.9981, 0.9984, 0.9863, 0.9948, 0.9869, 0.9942, 0.9969, 0.9938, 0.9849, 0.9935, 1.0, 1.0, 1.0, 1.0, 1.0, 1.0, 1.0, 1.0, 1.0, 1.0, 1.0, 1.0, 1.0, 1.0, 1.0, 1.0, 1.0, 1.0, 1.0, 1.0, 0.08559, 0.06376]): _vg.add([_i], _w, 'REPLACE')
_vg = ob_human.vertex_groups.new(name='Shoulder.L')
for _i, _w in zip([0, 2, 5, 7, 8, 9, 10, 11, 12, 14, 52, 53, 54, 55, 80, 81, 82, 83, 84, 85, 86, 88, 128, 129], [0.7951, 0.7676, 0.1287, 0.1655, 0.3845, 0.073, 0.3734, 0.06604, 0.01999, 0.0306, 0.1035, 0.09131, 0.05516, 0.05719, 0.7916, 0.8089, 0.3506, 0.09704, 0.1016, 0.07914, 0.03847, 0.002334, 0.2913, 0.08039]): _vg.add([_i], _w, 'REPLACE')
_vg = ob_human.vertex_groups.new(name='UpperArm.L')
for _i, _w in zip([0, 2, 8, 9, 10, 11, 12, 14, 52, 53, 54, 55, 128, 129], [0.1792, 0.1911, 0.4634, 0.08796, 0.4682, 0.0818, 0.007648, 0.01127, 0.8698, 0.8801, 0.9055, 0.9052, 0.04863, 0.003401]): _vg.add([_i], _w, 'REPLACE')
_vg = ob_human.vertex_groups.new(name='LowerArm.L')
for _i, _w in zip([56, 57, 58, 59, 60, 61, 62, 63, 64, 65, 66, 67], [0.9733, 0.9733, 0.9846, 0.9846, 0.9773, 0.9773, 0.9878, 0.9878, 0.966, 0.966, 0.9779, 0.9779]): _vg.add([_i], _w, 'REPLACE')
_vg = ob_human.vertex_groups.new(name='Hand.L')
for _i, _w in zip([64, 65, 68, 69, 70, 71, 72, 73, 74, 75, 76, 77, 78, 79, 104, 105, 106, 107], [0.01326, 0.01327, 0.9798, 0.9798, 0.9804, 0.9804, 0.9935, 0.9935, 0.9938, 0.9938, 0.9987, 0.9987, 0.9987, 0.9988, 0.999, 0.999, 0.9991, 0.9991]): _vg.add([_i], _w, 'REPLACE')
_vg = ob_human.vertex_groups.new(name='Shoulder.R')
for _i, _w in zip([7, 80, 82, 86], [0.08852, 0.05396, 0.2838, 0.003697]): _vg.add([_i], _w, 'REPLACE')
_vg = ob_human.vertex_groups.new(name='UpperArm.R')
_vg = ob_human.vertex_groups.new(name='LowerArm.R')
_vg = ob_human.vertex_groups.new(name='Hand.R')
_vg = ob_human.vertex_groups.new(name='upperLeg.L')
for _i, _w in zip([1, 3, 4, 6, 8, 9, 10, 11, 13, 15, 16, 17, 18, 19, 20, 21, 22, 23, 24, 25, 26, 27, 28, 29, 30, 31, 32, 33, 34, 35, 54], [0.6759, 0.7299, 0.3352, 0.3825, 0.0, 0.1723, 0.0, 6.083e-05, 0.06957, 0.03384, 0.8886, 0.8821, 0.2689, 0.2073, 0.9696, 0.9594, 0.9824, 0.9701, 0.7467, 0.7434, 0.7975, 0.7941, 0.296, 0.2973, 0.2523, 0.2562, 0.07681, 0.07859, 0.04999, 0.05261, 0.0]): _vg.add([_i], _w, 'REPLACE')
_vg = ob_human.vertex_groups.new(name='LowerLeg.L')
for _i, _w in zip([24, 25, 26, 27, 28, 29, 30, 31, 32, 33, 34, 35, 36, 37, 38, 39, 40, 41, 42, 43], [0.2496, 0.2513, 0.1986, 0.2007, 0.6977, 0.6956, 0.7351, 0.7304, 0.9095, 0.907, 0.9081, 0.9044, 0.8504, 0.8434, 0.06617, 0.07899, 0.5343, 0.5358, 0.03418, 0.05049]): _vg.add([_i], _w, 'REPLACE')
_vg = ob_human.vertex_groups.new(name='Foot.L')
for _i, _w in zip([34, 35, 36, 37, 38, 39, 40, 41, 42, 43, 44, 45, 46, 47, 48, 49, 50, 51], [0.03364, 0.03582, 0.1456, 0.1522, 0.9323, 0.9191, 0.4649, 0.4632, 0.9577, 0.9492, 0.9876, 0.9842, 0.9925, 0.99, 0.997, 0.9954, 0.9975, 0.9968]): _vg.add([_i], _w, 'REPLACE')
_vg = ob_human.vertex_groups.new(name='upperLeg.R')
_vg = ob_human.vertex_groups.new(name='LowerLeg.R')
_vg = ob_human.vertex_groups.new(name='Foot.R')
_m = ob_human.modifiers.new('Mirror', 'MIRROR')
_m.use_clip = True
_m = ob_human.modifiers.new('Armature', 'ARMATURE')
_m.object = ob_armature
ob_armature.location = (0.0, 0.0, 0.0)
ob_armature.show_in_front = True
ob_armature.lineart.crease_threshold = 0.0
ob_cube.parent = ob_human
ob_cube.location = (0.0, -0.08634, 0.7306)
ob_cube.scale = (0.08562, -0.005851, 0.08562)
ob_cube.lineart.crease_threshold = 0.0

# ---- collection membership
col_collection.objects.link(ob_human)
col_collection.objects.link(ob_armature)
col_collection.objects.link(ob_cube)

# ---- scene / render settings (as saved in the file)
scene.frame_start = 1; scene.frame_end = 130; scene.frame_set(1)
scene.render.engine = 'BLENDER_EEVEE_NEXT'
scene.render.image_settings.file_format = 'FFMPEG'
scene.render.image_settings.color_mode = 'RGB'
scene.cycles.use_denoising = False
scene.cycles.samples = 128
scene.cycles.sampling_pattern = 'TABULATED_SOBOL'
scene.cycles.use_adaptive_sampling = False
scene.cycles.use_light_tree = False
scene.view_settings.view_transform = 'Filmic'
bpy.context.view_layer.update()

# ---- added for rendering (the .blend has no active camera and no usable light): camera, sun
cam_auto = bpy.data.cameras.new('AutoCamera')
cam_auto.lens = 50.0
cam_auto.sensor_width = 36.0
cam_auto.clip_end = 1000.0
ob_auto_camera = bpy.data.objects.new('AutoCamera', cam_auto)
scene.collection.objects.link(ob_auto_camera)
ob_auto_camera.location = (1.98794, -2.39915, 2.28483)
ob_auto_camera.rotation_euler = (1.09748, -7.21219e-08, 0.694738)
scene.camera = ob_auto_camera
light_auto_sun = bpy.data.lights.new('AutoSun', 'SUN')
light_auto_sun.energy = 3.0
light_auto_sun.angle = 0.0523599
ob_auto_sun = bpy.data.objects.new('AutoSun', light_auto_sun)
scene.collection.objects.link(ob_auto_sun)
ob_auto_sun.rotation_euler = (0.872665, 0.174533, 0.523599)
bpy.context.view_layer.update()
